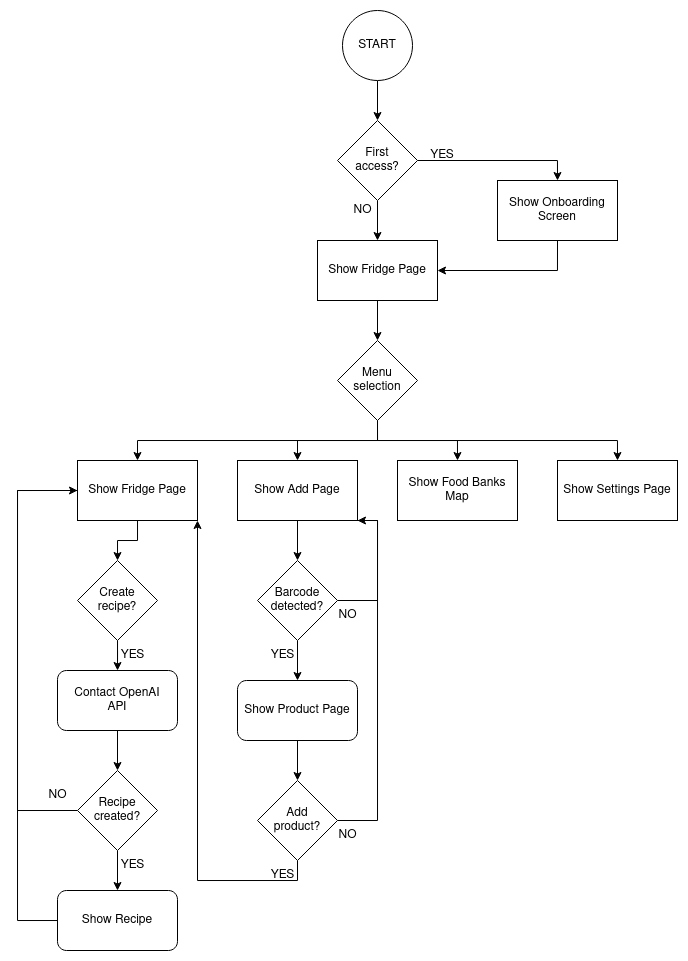

The diagram above was exported from draw.io. Its source (the exported page's mxGraphModel, read from the mxfile embedded in the PNG):
<mxGraphModel dx="989" dy="545" grid="1" gridSize="10" guides="1" tooltips="1" connect="1" arrows="1" fold="1" page="1" pageScale="1" pageWidth="850" pageHeight="1100" math="0" shadow="0">
  <root>
    <mxCell id="0" />
    <mxCell id="1" parent="0" />
    <mxCell id="WkWhA8R5jcSKiR4FBNcN-5" style="edgeStyle=orthogonalEdgeStyle;rounded=0;orthogonalLoop=1;jettySize=auto;html=1;exitX=0.5;exitY=1;exitDx=0;exitDy=0;entryX=0.5;entryY=0;entryDx=0;entryDy=0;endArrow=classic;endFill=1;" edge="1" parent="1" source="WkWhA8R5jcSKiR4FBNcN-2" target="WkWhA8R5jcSKiR4FBNcN-4">
      <mxGeometry relative="1" as="geometry" />
    </mxCell>
    <mxCell id="WkWhA8R5jcSKiR4FBNcN-2" value="START" style="ellipse;whiteSpace=wrap;html=1;aspect=fixed;" vertex="1" parent="1">
      <mxGeometry x="365" y="50" width="70" height="70" as="geometry" />
    </mxCell>
    <mxCell id="WkWhA8R5jcSKiR4FBNcN-7" style="edgeStyle=orthogonalEdgeStyle;rounded=0;orthogonalLoop=1;jettySize=auto;html=1;exitX=0.5;exitY=1;exitDx=0;exitDy=0;endArrow=classic;endFill=1;" edge="1" parent="1" source="WkWhA8R5jcSKiR4FBNcN-4" target="WkWhA8R5jcSKiR4FBNcN-6">
      <mxGeometry relative="1" as="geometry" />
    </mxCell>
    <mxCell id="WkWhA8R5jcSKiR4FBNcN-9" style="edgeStyle=orthogonalEdgeStyle;rounded=0;orthogonalLoop=1;jettySize=auto;html=1;exitX=1;exitY=0.5;exitDx=0;exitDy=0;entryX=0.5;entryY=0;entryDx=0;entryDy=0;endArrow=classic;endFill=1;" edge="1" parent="1" source="WkWhA8R5jcSKiR4FBNcN-4" target="WkWhA8R5jcSKiR4FBNcN-8">
      <mxGeometry relative="1" as="geometry" />
    </mxCell>
    <mxCell id="WkWhA8R5jcSKiR4FBNcN-4" value="&lt;div&gt;First&lt;/div&gt;&lt;div&gt;access?&lt;/div&gt;" style="rhombus;whiteSpace=wrap;html=1;" vertex="1" parent="1">
      <mxGeometry x="360" y="160" width="80" height="80" as="geometry" />
    </mxCell>
    <mxCell id="WkWhA8R5jcSKiR4FBNcN-10" style="edgeStyle=orthogonalEdgeStyle;rounded=0;orthogonalLoop=1;jettySize=auto;html=1;exitX=1;exitY=0.5;exitDx=0;exitDy=0;entryX=0.5;entryY=1;entryDx=0;entryDy=0;endArrow=none;endFill=0;startArrow=classic;startFill=1;" edge="1" parent="1" source="WkWhA8R5jcSKiR4FBNcN-6" target="WkWhA8R5jcSKiR4FBNcN-8">
      <mxGeometry relative="1" as="geometry" />
    </mxCell>
    <mxCell id="WkWhA8R5jcSKiR4FBNcN-14" value="" style="edgeStyle=orthogonalEdgeStyle;rounded=0;orthogonalLoop=1;jettySize=auto;html=1;endArrow=classic;endFill=1;" edge="1" parent="1" source="WkWhA8R5jcSKiR4FBNcN-6" target="WkWhA8R5jcSKiR4FBNcN-13">
      <mxGeometry relative="1" as="geometry" />
    </mxCell>
    <mxCell id="WkWhA8R5jcSKiR4FBNcN-6" value="Show Fridge Page" style="rounded=0;whiteSpace=wrap;html=1;" vertex="1" parent="1">
      <mxGeometry x="340" y="280" width="120" height="60" as="geometry" />
    </mxCell>
    <mxCell id="WkWhA8R5jcSKiR4FBNcN-8" value="Show Onboarding Screen" style="rounded=0;whiteSpace=wrap;html=1;" vertex="1" parent="1">
      <mxGeometry x="520" y="220" width="120" height="60" as="geometry" />
    </mxCell>
    <mxCell id="WkWhA8R5jcSKiR4FBNcN-11" value="YES" style="text;html=1;strokeColor=none;fillColor=none;align=center;verticalAlign=middle;whiteSpace=wrap;rounded=0;" vertex="1" parent="1">
      <mxGeometry x="435" y="180" width="60" height="30" as="geometry" />
    </mxCell>
    <mxCell id="WkWhA8R5jcSKiR4FBNcN-12" value="NO" style="text;html=1;align=center;verticalAlign=middle;resizable=0;points=[];autosize=1;strokeColor=none;fillColor=none;" vertex="1" parent="1">
      <mxGeometry x="365" y="235" width="40" height="30" as="geometry" />
    </mxCell>
    <mxCell id="WkWhA8R5jcSKiR4FBNcN-19" style="edgeStyle=orthogonalEdgeStyle;rounded=0;orthogonalLoop=1;jettySize=auto;html=1;exitX=0.5;exitY=1;exitDx=0;exitDy=0;entryX=0.5;entryY=0;entryDx=0;entryDy=0;endArrow=classic;endFill=1;" edge="1" parent="1" source="WkWhA8R5jcSKiR4FBNcN-13" target="WkWhA8R5jcSKiR4FBNcN-18">
      <mxGeometry relative="1" as="geometry" />
    </mxCell>
    <mxCell id="WkWhA8R5jcSKiR4FBNcN-20" style="edgeStyle=orthogonalEdgeStyle;rounded=0;orthogonalLoop=1;jettySize=auto;html=1;exitX=0.5;exitY=1;exitDx=0;exitDy=0;entryX=0.5;entryY=0;entryDx=0;entryDy=0;endArrow=classic;endFill=1;" edge="1" parent="1" source="WkWhA8R5jcSKiR4FBNcN-13" target="WkWhA8R5jcSKiR4FBNcN-16">
      <mxGeometry relative="1" as="geometry" />
    </mxCell>
    <mxCell id="WkWhA8R5jcSKiR4FBNcN-21" style="edgeStyle=orthogonalEdgeStyle;rounded=0;orthogonalLoop=1;jettySize=auto;html=1;exitX=0.5;exitY=1;exitDx=0;exitDy=0;entryX=0.5;entryY=0;entryDx=0;entryDy=0;endArrow=classic;endFill=1;" edge="1" parent="1" source="WkWhA8R5jcSKiR4FBNcN-13" target="WkWhA8R5jcSKiR4FBNcN-15">
      <mxGeometry relative="1" as="geometry" />
    </mxCell>
    <mxCell id="WkWhA8R5jcSKiR4FBNcN-24" style="edgeStyle=orthogonalEdgeStyle;rounded=0;orthogonalLoop=1;jettySize=auto;html=1;exitX=0.5;exitY=1;exitDx=0;exitDy=0;entryX=0.5;entryY=0;entryDx=0;entryDy=0;endArrow=classic;endFill=1;" edge="1" parent="1" source="WkWhA8R5jcSKiR4FBNcN-13" target="WkWhA8R5jcSKiR4FBNcN-17">
      <mxGeometry relative="1" as="geometry" />
    </mxCell>
    <mxCell id="WkWhA8R5jcSKiR4FBNcN-13" value="Menu selection" style="rhombus;whiteSpace=wrap;html=1;" vertex="1" parent="1">
      <mxGeometry x="360" y="380" width="80" height="80" as="geometry" />
    </mxCell>
    <mxCell id="WkWhA8R5jcSKiR4FBNcN-15" value="Show Food Banks Map" style="rounded=0;whiteSpace=wrap;html=1;" vertex="1" parent="1">
      <mxGeometry x="420" y="500" width="120" height="60" as="geometry" />
    </mxCell>
    <mxCell id="WkWhA8R5jcSKiR4FBNcN-27" style="edgeStyle=orthogonalEdgeStyle;rounded=0;orthogonalLoop=1;jettySize=auto;html=1;exitX=0.5;exitY=1;exitDx=0;exitDy=0;entryX=0.5;entryY=0;entryDx=0;entryDy=0;endArrow=classic;endFill=1;" edge="1" parent="1" source="WkWhA8R5jcSKiR4FBNcN-16" target="WkWhA8R5jcSKiR4FBNcN-26">
      <mxGeometry relative="1" as="geometry" />
    </mxCell>
    <mxCell id="WkWhA8R5jcSKiR4FBNcN-16" value="Show Add Page" style="rounded=0;whiteSpace=wrap;html=1;" vertex="1" parent="1">
      <mxGeometry x="260" y="500" width="120" height="60" as="geometry" />
    </mxCell>
    <mxCell id="WkWhA8R5jcSKiR4FBNcN-17" value="Show Settings Page" style="rounded=0;whiteSpace=wrap;html=1;" vertex="1" parent="1">
      <mxGeometry x="580" y="500" width="120" height="60" as="geometry" />
    </mxCell>
    <mxCell id="WkWhA8R5jcSKiR4FBNcN-40" value="" style="edgeStyle=orthogonalEdgeStyle;rounded=0;orthogonalLoop=1;jettySize=auto;html=1;endArrow=classic;endFill=1;" edge="1" parent="1" source="WkWhA8R5jcSKiR4FBNcN-18" target="WkWhA8R5jcSKiR4FBNcN-39">
      <mxGeometry relative="1" as="geometry" />
    </mxCell>
    <mxCell id="WkWhA8R5jcSKiR4FBNcN-50" style="edgeStyle=orthogonalEdgeStyle;rounded=0;orthogonalLoop=1;jettySize=auto;html=1;exitX=0;exitY=0.5;exitDx=0;exitDy=0;entryX=0;entryY=0.5;entryDx=0;entryDy=0;endArrow=none;endFill=0;" edge="1" parent="1" source="WkWhA8R5jcSKiR4FBNcN-18" target="WkWhA8R5jcSKiR4FBNcN-44">
      <mxGeometry relative="1" as="geometry">
        <Array as="points">
          <mxPoint x="40" y="530" />
          <mxPoint x="40" y="850" />
        </Array>
      </mxGeometry>
    </mxCell>
    <mxCell id="WkWhA8R5jcSKiR4FBNcN-18" value="Show Fridge Page" style="rounded=0;whiteSpace=wrap;html=1;" vertex="1" parent="1">
      <mxGeometry x="100" y="500" width="120" height="60" as="geometry" />
    </mxCell>
    <mxCell id="WkWhA8R5jcSKiR4FBNcN-29" style="edgeStyle=orthogonalEdgeStyle;rounded=0;orthogonalLoop=1;jettySize=auto;html=1;exitX=0.5;exitY=1;exitDx=0;exitDy=0;entryX=0.5;entryY=0;entryDx=0;entryDy=0;endArrow=classic;endFill=1;" edge="1" parent="1" source="WkWhA8R5jcSKiR4FBNcN-26" target="WkWhA8R5jcSKiR4FBNcN-28">
      <mxGeometry relative="1" as="geometry" />
    </mxCell>
    <mxCell id="WkWhA8R5jcSKiR4FBNcN-32" style="edgeStyle=orthogonalEdgeStyle;rounded=0;orthogonalLoop=1;jettySize=auto;html=1;exitX=1;exitY=0.5;exitDx=0;exitDy=0;entryX=1;entryY=1;entryDx=0;entryDy=0;endArrow=none;endFill=0;" edge="1" parent="1" source="WkWhA8R5jcSKiR4FBNcN-26" target="WkWhA8R5jcSKiR4FBNcN-16">
      <mxGeometry relative="1" as="geometry">
        <Array as="points">
          <mxPoint x="400" y="640" />
          <mxPoint x="400" y="560" />
        </Array>
      </mxGeometry>
    </mxCell>
    <mxCell id="WkWhA8R5jcSKiR4FBNcN-26" value="Barcode detected?" style="rhombus;whiteSpace=wrap;html=1;" vertex="1" parent="1">
      <mxGeometry x="280" y="600" width="80" height="80" as="geometry" />
    </mxCell>
    <mxCell id="WkWhA8R5jcSKiR4FBNcN-31" style="edgeStyle=orthogonalEdgeStyle;rounded=0;orthogonalLoop=1;jettySize=auto;html=1;exitX=0.5;exitY=1;exitDx=0;exitDy=0;endArrow=classic;endFill=1;" edge="1" parent="1" source="WkWhA8R5jcSKiR4FBNcN-28" target="WkWhA8R5jcSKiR4FBNcN-30">
      <mxGeometry relative="1" as="geometry" />
    </mxCell>
    <mxCell id="WkWhA8R5jcSKiR4FBNcN-28" value="Show Product Page" style="rounded=1;whiteSpace=wrap;html=1;" vertex="1" parent="1">
      <mxGeometry x="260" y="720" width="120" height="60" as="geometry" />
    </mxCell>
    <mxCell id="WkWhA8R5jcSKiR4FBNcN-36" style="edgeStyle=orthogonalEdgeStyle;rounded=0;orthogonalLoop=1;jettySize=auto;html=1;exitX=0.5;exitY=1;exitDx=0;exitDy=0;entryX=1;entryY=1;entryDx=0;entryDy=0;endArrow=classic;endFill=1;" edge="1" parent="1" source="WkWhA8R5jcSKiR4FBNcN-30" target="WkWhA8R5jcSKiR4FBNcN-18">
      <mxGeometry relative="1" as="geometry" />
    </mxCell>
    <mxCell id="WkWhA8R5jcSKiR4FBNcN-37" style="edgeStyle=orthogonalEdgeStyle;rounded=0;orthogonalLoop=1;jettySize=auto;html=1;exitX=1;exitY=0.5;exitDx=0;exitDy=0;entryX=1;entryY=1;entryDx=0;entryDy=0;endArrow=classic;endFill=1;" edge="1" parent="1" source="WkWhA8R5jcSKiR4FBNcN-30" target="WkWhA8R5jcSKiR4FBNcN-16">
      <mxGeometry relative="1" as="geometry">
        <Array as="points">
          <mxPoint x="400" y="860" />
          <mxPoint x="400" y="560" />
        </Array>
      </mxGeometry>
    </mxCell>
    <mxCell id="WkWhA8R5jcSKiR4FBNcN-30" value="&lt;div&gt;Add &lt;br&gt;&lt;/div&gt;&lt;div&gt;product?&lt;/div&gt;" style="rhombus;whiteSpace=wrap;html=1;" vertex="1" parent="1">
      <mxGeometry x="280" y="820" width="80" height="80" as="geometry" />
    </mxCell>
    <mxCell id="WkWhA8R5jcSKiR4FBNcN-33" value="YES" style="text;html=1;align=center;verticalAlign=middle;resizable=0;points=[];autosize=1;strokeColor=none;fillColor=none;" vertex="1" parent="1">
      <mxGeometry x="280" y="680" width="50" height="30" as="geometry" />
    </mxCell>
    <mxCell id="WkWhA8R5jcSKiR4FBNcN-34" value="NO" style="text;html=1;align=center;verticalAlign=middle;resizable=0;points=[];autosize=1;strokeColor=none;fillColor=none;" vertex="1" parent="1">
      <mxGeometry x="350" y="640" width="40" height="30" as="geometry" />
    </mxCell>
    <mxCell id="WkWhA8R5jcSKiR4FBNcN-35" value="YES" style="text;html=1;align=center;verticalAlign=middle;resizable=0;points=[];autosize=1;strokeColor=none;fillColor=none;" vertex="1" parent="1">
      <mxGeometry x="280" y="900" width="50" height="30" as="geometry" />
    </mxCell>
    <mxCell id="WkWhA8R5jcSKiR4FBNcN-38" value="NO" style="text;html=1;align=center;verticalAlign=middle;resizable=0;points=[];autosize=1;strokeColor=none;fillColor=none;" vertex="1" parent="1">
      <mxGeometry x="350" y="860" width="40" height="30" as="geometry" />
    </mxCell>
    <mxCell id="WkWhA8R5jcSKiR4FBNcN-39" value="&lt;div&gt;Create&lt;/div&gt;&lt;div&gt;recipe?&lt;/div&gt;" style="rhombus;whiteSpace=wrap;html=1;" vertex="1" parent="1">
      <mxGeometry x="100" y="600" width="80" height="80" as="geometry" />
    </mxCell>
    <mxCell id="WkWhA8R5jcSKiR4FBNcN-42" value="" style="edgeStyle=orthogonalEdgeStyle;rounded=0;orthogonalLoop=1;jettySize=auto;html=1;endArrow=none;endFill=0;startArrow=classic;startFill=1;" edge="1" parent="1" source="WkWhA8R5jcSKiR4FBNcN-41" target="WkWhA8R5jcSKiR4FBNcN-39">
      <mxGeometry relative="1" as="geometry" />
    </mxCell>
    <mxCell id="WkWhA8R5jcSKiR4FBNcN-46" value="" style="edgeStyle=orthogonalEdgeStyle;rounded=0;orthogonalLoop=1;jettySize=auto;html=1;endArrow=classic;endFill=1;" edge="1" parent="1" source="WkWhA8R5jcSKiR4FBNcN-41" target="WkWhA8R5jcSKiR4FBNcN-44">
      <mxGeometry relative="1" as="geometry" />
    </mxCell>
    <mxCell id="WkWhA8R5jcSKiR4FBNcN-41" value="&lt;div&gt;Contact OpenAI&lt;br&gt;&lt;/div&gt;&lt;div&gt;API&lt;/div&gt;" style="rounded=1;whiteSpace=wrap;html=1;" vertex="1" parent="1">
      <mxGeometry x="80" y="710" width="120" height="60" as="geometry" />
    </mxCell>
    <mxCell id="WkWhA8R5jcSKiR4FBNcN-48" value="" style="edgeStyle=orthogonalEdgeStyle;rounded=0;orthogonalLoop=1;jettySize=auto;html=1;endArrow=classic;endFill=1;" edge="1" parent="1" source="WkWhA8R5jcSKiR4FBNcN-44" target="WkWhA8R5jcSKiR4FBNcN-47">
      <mxGeometry relative="1" as="geometry" />
    </mxCell>
    <mxCell id="WkWhA8R5jcSKiR4FBNcN-44" value="Recipe created?" style="rhombus;whiteSpace=wrap;html=1;" vertex="1" parent="1">
      <mxGeometry x="100" y="810" width="80" height="80" as="geometry" />
    </mxCell>
    <mxCell id="WkWhA8R5jcSKiR4FBNcN-45" value="YES" style="text;html=1;align=center;verticalAlign=middle;resizable=0;points=[];autosize=1;strokeColor=none;fillColor=none;" vertex="1" parent="1">
      <mxGeometry x="130" y="680" width="50" height="30" as="geometry" />
    </mxCell>
    <mxCell id="WkWhA8R5jcSKiR4FBNcN-52" style="edgeStyle=orthogonalEdgeStyle;rounded=0;orthogonalLoop=1;jettySize=auto;html=1;entryX=0;entryY=0.5;entryDx=0;entryDy=0;endArrow=classic;endFill=1;" edge="1" parent="1" source="WkWhA8R5jcSKiR4FBNcN-47" target="WkWhA8R5jcSKiR4FBNcN-18">
      <mxGeometry relative="1" as="geometry">
        <Array as="points">
          <mxPoint x="40" y="960" />
          <mxPoint x="40" y="530" />
        </Array>
      </mxGeometry>
    </mxCell>
    <mxCell id="WkWhA8R5jcSKiR4FBNcN-47" value="Show Recipe" style="rounded=1;whiteSpace=wrap;html=1;" vertex="1" parent="1">
      <mxGeometry x="80" y="930" width="120" height="60" as="geometry" />
    </mxCell>
    <mxCell id="WkWhA8R5jcSKiR4FBNcN-49" value="YES" style="text;html=1;align=center;verticalAlign=middle;resizable=0;points=[];autosize=1;strokeColor=none;fillColor=none;" vertex="1" parent="1">
      <mxGeometry x="130" y="890" width="50" height="30" as="geometry" />
    </mxCell>
    <mxCell id="WkWhA8R5jcSKiR4FBNcN-51" value="NO" style="text;html=1;align=center;verticalAlign=middle;resizable=0;points=[];autosize=1;strokeColor=none;fillColor=none;" vertex="1" parent="1">
      <mxGeometry x="60" y="820" width="40" height="30" as="geometry" />
    </mxCell>
  </root>
</mxGraphModel>